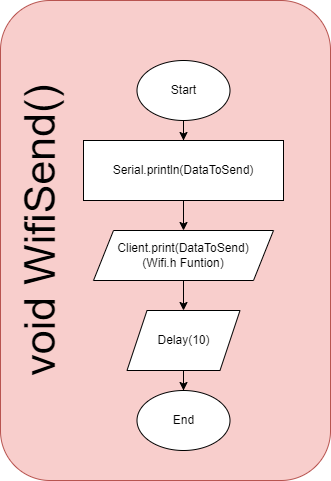

The diagram above was exported from draw.io. Its source (the exported page's mxGraphModel, read from the mxfile embedded in the PNG):
<mxGraphModel dx="1147" dy="1718" grid="1" gridSize="10" guides="1" tooltips="1" connect="1" arrows="1" fold="1" page="1" pageScale="1" pageWidth="850" pageHeight="1100" math="0" shadow="0">
  <root>
    <mxCell id="0" />
    <mxCell id="1" parent="0" />
    <mxCell id="ry9LyBkneQpmExAJehDU-2" value="" style="rounded=1;whiteSpace=wrap;html=1;fillColor=#f8cecc;strokeColor=#b85450;" vertex="1" parent="1">
      <mxGeometry x="350" y="-40" width="330" height="480" as="geometry" />
    </mxCell>
    <mxCell id="ry9LyBkneQpmExAJehDU-80" value="" style="edgeStyle=orthogonalEdgeStyle;rounded=0;orthogonalLoop=1;jettySize=auto;html=1;" edge="1" parent="1" source="ry9LyBkneQpmExAJehDU-4" target="ry9LyBkneQpmExAJehDU-77">
      <mxGeometry relative="1" as="geometry" />
    </mxCell>
    <mxCell id="ry9LyBkneQpmExAJehDU-4" value="Start" style="ellipse;whiteSpace=wrap;html=1;" vertex="1" parent="1">
      <mxGeometry x="486.5" y="20" width="93" height="60" as="geometry" />
    </mxCell>
    <mxCell id="ry9LyBkneQpmExAJehDU-7" value="&lt;font style=&quot;font-size: 43px;&quot;&gt;void WifiSend()&lt;/font&gt;" style="text;html=1;align=center;verticalAlign=middle;whiteSpace=wrap;rounded=0;rotation=-90;" vertex="1" parent="1">
      <mxGeometry x="210" y="150" width="360" height="80" as="geometry" />
    </mxCell>
    <mxCell id="ry9LyBkneQpmExAJehDU-84" value="" style="edgeStyle=orthogonalEdgeStyle;rounded=0;orthogonalLoop=1;jettySize=auto;html=1;" edge="1" parent="1" source="ry9LyBkneQpmExAJehDU-70" target="ry9LyBkneQpmExAJehDU-79">
      <mxGeometry relative="1" as="geometry" />
    </mxCell>
    <mxCell id="ry9LyBkneQpmExAJehDU-70" value="Client.print(DataToSend)&lt;div&gt;(Wifi.h Funtion)&lt;span style=&quot;color: rgba(0, 0, 0, 0); font-family: monospace; font-size: 0px; text-align: start; text-wrap: nowrap; background-color: initial;&quot;&gt;Wifi%3CmxGraphModel%3E%3Croot%3E%3CmxCell%20id%3D%220%22%2F%3E%3CmxCell%20id%3D%221%22%20parent%3D%220%22%2F%3E%3CmxCell%20id%3D%222%22%20value%3D%22Start%22%20style%3D%22ellipse%3BwhiteSpace%3Dwrap%3Bhtml%3D1%3B%22%20vertex%3D%221%22%20parent%3D%221%22%3E%3CmxGeometry%20x%3D%22486.5%22%20y%3D%2220%22%20width%3D%2293%22%20height%3D%2260%22%20as%3D%22geometry%22%2F%3E%3C%2FmxCell%3E%3C%2Froot%3E%3C%2FmxGraphel%&lt;/span&gt;&lt;/div&gt;" style="shape=parallelogram;perimeter=parallelogramPerimeter;whiteSpace=wrap;html=1;fixedSize=1;" vertex="1" parent="1">
      <mxGeometry x="443" y="190" width="180" height="50" as="geometry" />
    </mxCell>
    <mxCell id="ry9LyBkneQpmExAJehDU-90" style="edgeStyle=orthogonalEdgeStyle;rounded=0;orthogonalLoop=1;jettySize=auto;html=1;entryX=0.5;entryY=0;entryDx=0;entryDy=0;" edge="1" parent="1" source="ry9LyBkneQpmExAJehDU-77" target="ry9LyBkneQpmExAJehDU-70">
      <mxGeometry relative="1" as="geometry" />
    </mxCell>
    <mxCell id="ry9LyBkneQpmExAJehDU-77" value="Serial.println(DataToSend)" style="rounded=0;whiteSpace=wrap;html=1;" vertex="1" parent="1">
      <mxGeometry x="433" y="100" width="200" height="60" as="geometry" />
    </mxCell>
    <mxCell id="ry9LyBkneQpmExAJehDU-78" value="End" style="ellipse;whiteSpace=wrap;html=1;" vertex="1" parent="1">
      <mxGeometry x="486.5" y="350" width="93" height="60" as="geometry" />
    </mxCell>
    <mxCell id="ry9LyBkneQpmExAJehDU-86" value="" style="edgeStyle=orthogonalEdgeStyle;rounded=0;orthogonalLoop=1;jettySize=auto;html=1;" edge="1" parent="1" source="ry9LyBkneQpmExAJehDU-79" target="ry9LyBkneQpmExAJehDU-78">
      <mxGeometry relative="1" as="geometry" />
    </mxCell>
    <mxCell id="ry9LyBkneQpmExAJehDU-79" value="Delay(10)" style="shape=parallelogram;perimeter=parallelogramPerimeter;whiteSpace=wrap;html=1;fixedSize=1;" vertex="1" parent="1">
      <mxGeometry x="476.5" y="270" width="113" height="60" as="geometry" />
    </mxCell>
  </root>
</mxGraphModel>